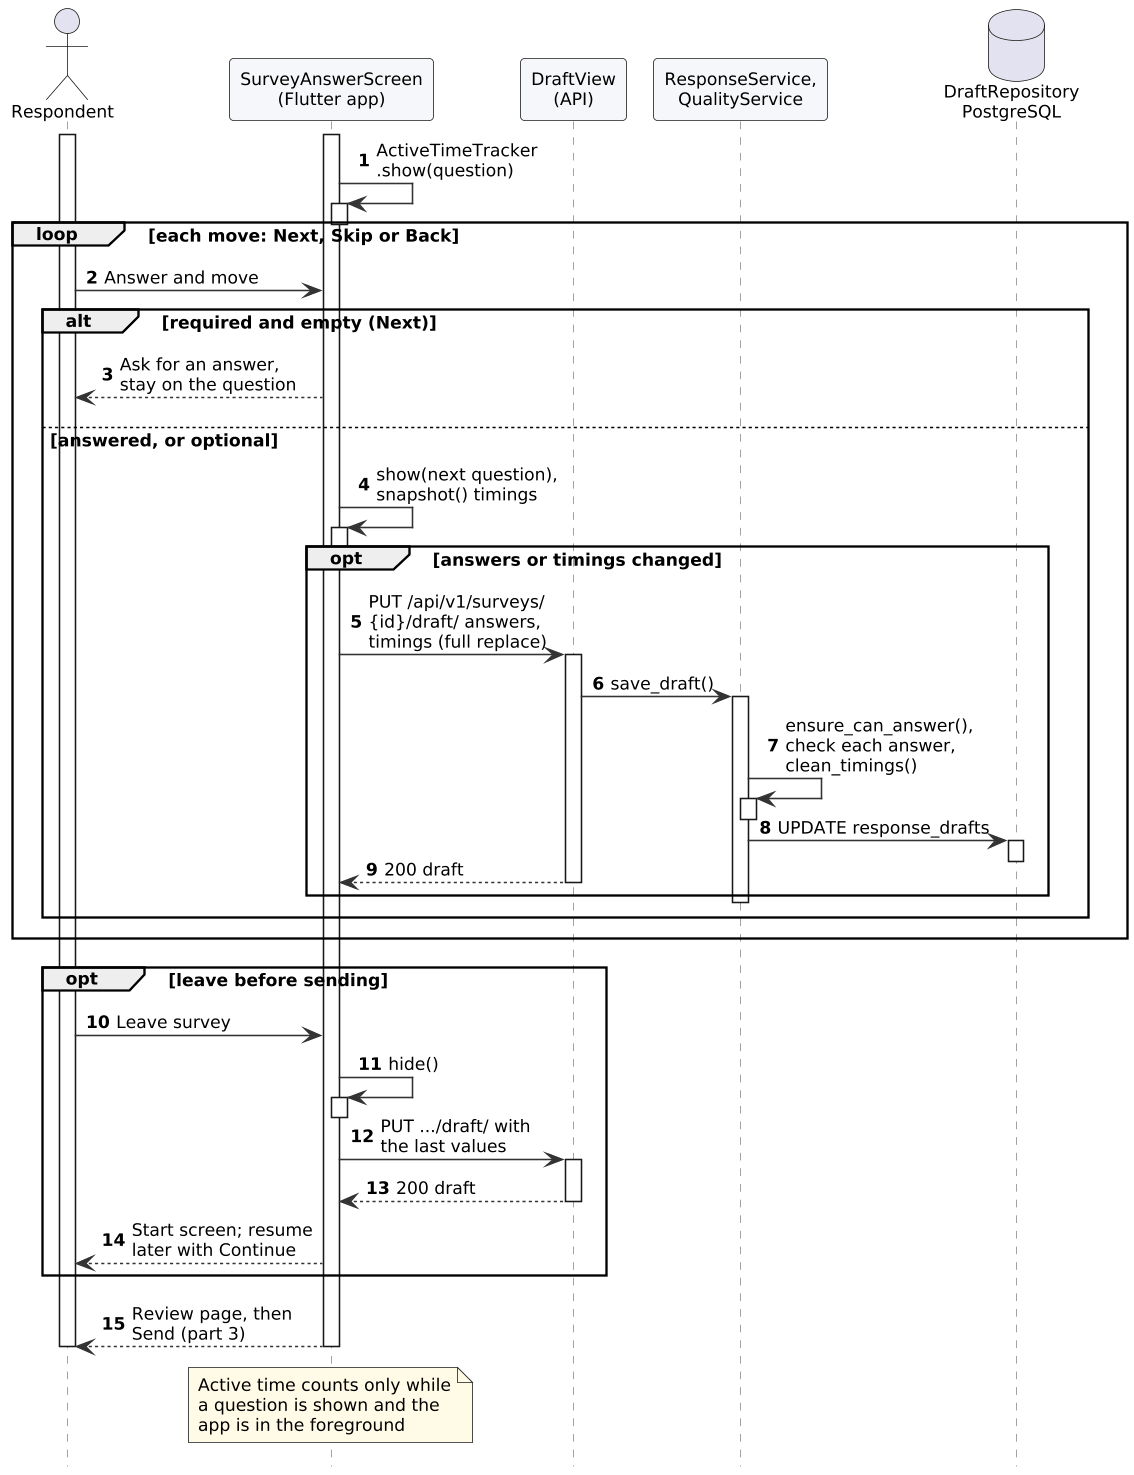

The diagram above was rendered by PlantUML. Its source (embedded in the PNG):
@startuml
!include style.iuml
!pragma teoz true
autonumber
hide footbox
actor Respondent as R
participant "SurveyAnswerScreen\n(Flutter app)" as App
participant "DraftView\n(API)" as API
participant "ResponseService,\nQualityService" as Svc
database "DraftRepository\nPostgreSQL" as DB
activate R
activate App
App -> App : ActiveTimeTracker\n.show(question)
activate App
deactivate App
loop each move: Next, Skip or Back
  R -> App : Answer and move
  alt required and empty (Next)
    App --> R : Ask for an answer,\nstay on the question
  else answered, or optional
    App -> App : show(next question),\nsnapshot() timings
    activate App
    deactivate App
    opt answers or timings changed
      App -> API : PUT /api/v1/surveys/\n{id}/draft/ answers,\ntimings (full replace)
      activate API
      API -> Svc : save_draft()
      activate Svc
      Svc -> Svc : ensure_can_answer(),\ncheck each answer,\nclean_timings()
      activate Svc
      deactivate Svc
      Svc -> DB : UPDATE response_drafts
      activate DB
      deactivate DB
      API --> App : 200 draft
      deactivate Svc
      deactivate API
    end
  end
end
opt leave before sending
  R -> App : Leave survey
  App -> App : hide()
  activate App
  deactivate App
  App -> API : PUT .../draft/ with\nthe last values
  activate API
  API --> App : 200 draft
  deactivate API
  App --> R : Start screen; resume\nlater with Continue
end
App --> R : Review page, then\nSend (part 3)
note over App : Active time counts only while\na question is shown and the\napp is in the foreground
deactivate App
deactivate R
@enduml